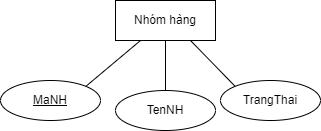

The diagram above was exported from draw.io. Its source (the exported page's mxGraphModel, read from the mxfile embedded in the PNG):
<mxGraphModel dx="1036" dy="605" grid="1" gridSize="10" guides="1" tooltips="1" connect="1" arrows="1" fold="1" page="1" pageScale="1" pageWidth="850" pageHeight="1100" math="0" shadow="0">
  <root>
    <mxCell id="0" />
    <mxCell id="1" parent="0" />
    <mxCell id="_il9HtQiahK7jKSDAeMN-1" value="Nhóm hàng" style="whiteSpace=wrap;html=1;align=center;" vertex="1" parent="1">
      <mxGeometry x="395" y="840" width="100" height="40" as="geometry" />
    </mxCell>
    <mxCell id="_il9HtQiahK7jKSDAeMN-2" value="MaNH" style="ellipse;whiteSpace=wrap;html=1;align=center;fontStyle=4;" vertex="1" parent="1">
      <mxGeometry x="280" y="920" width="100" height="40" as="geometry" />
    </mxCell>
    <mxCell id="_il9HtQiahK7jKSDAeMN-3" value="TrangThai" style="ellipse;whiteSpace=wrap;html=1;align=center;" vertex="1" parent="1">
      <mxGeometry x="500" y="920" width="100" height="40" as="geometry" />
    </mxCell>
    <mxCell id="_il9HtQiahK7jKSDAeMN-4" value="TenNH" style="ellipse;whiteSpace=wrap;html=1;align=center;" vertex="1" parent="1">
      <mxGeometry x="395" y="930" width="100" height="40" as="geometry" />
    </mxCell>
    <mxCell id="_il9HtQiahK7jKSDAeMN-5" style="orthogonalLoop=1;jettySize=auto;html=1;exitX=0;exitY=0;exitDx=0;exitDy=0;entryX=0.75;entryY=1;entryDx=0;entryDy=0;endArrow=none;endFill=0;" edge="1" parent="1" source="_il9HtQiahK7jKSDAeMN-3" target="_il9HtQiahK7jKSDAeMN-1">
      <mxGeometry relative="1" as="geometry">
        <mxPoint x="592.5" y="930" as="sourcePoint" />
        <mxPoint x="757.5" y="990" as="targetPoint" />
      </mxGeometry>
    </mxCell>
    <mxCell id="_il9HtQiahK7jKSDAeMN-6" style="orthogonalLoop=1;jettySize=auto;html=1;entryX=0.25;entryY=1;entryDx=0;entryDy=0;endArrow=none;endFill=0;exitX=1;exitY=0;exitDx=0;exitDy=0;" edge="1" parent="1" source="_il9HtQiahK7jKSDAeMN-2" target="_il9HtQiahK7jKSDAeMN-1">
      <mxGeometry relative="1" as="geometry">
        <mxPoint x="305" y="970" as="sourcePoint" />
        <mxPoint x="510" y="1060" as="targetPoint" />
      </mxGeometry>
    </mxCell>
    <mxCell id="_il9HtQiahK7jKSDAeMN-7" style="orthogonalLoop=1;jettySize=auto;html=1;entryX=0.5;entryY=0;entryDx=0;entryDy=0;endArrow=none;endFill=0;exitX=0.5;exitY=1;exitDx=0;exitDy=0;" edge="1" parent="1" source="_il9HtQiahK7jKSDAeMN-1" target="_il9HtQiahK7jKSDAeMN-4">
      <mxGeometry relative="1" as="geometry">
        <mxPoint x="505" y="880" as="sourcePoint" />
        <mxPoint x="550" y="1060" as="targetPoint" />
      </mxGeometry>
    </mxCell>
  </root>
</mxGraphModel>